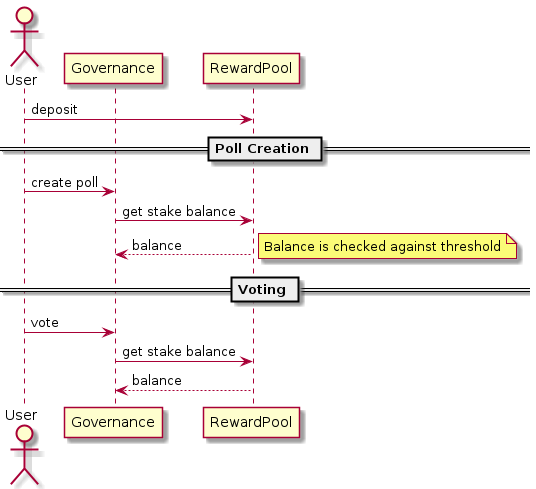

The diagram above was rendered by PlantUML. Its source (embedded in the PNG):
@startuml
actor      User       as User
participant Governance as Governance
participant RewardPool as RewardPool
User -> RewardPool : deposit
== Poll Creation ==
User -> Governance : create poll
Governance -> RewardPool : get stake balance
RewardPool --> Governance : balance
note right
  Balance is checked against threshold
end note
== Voting ==
User -> Governance : vote
Governance -> RewardPool : get stake balance
RewardPool --> Governance : balance
@enduml